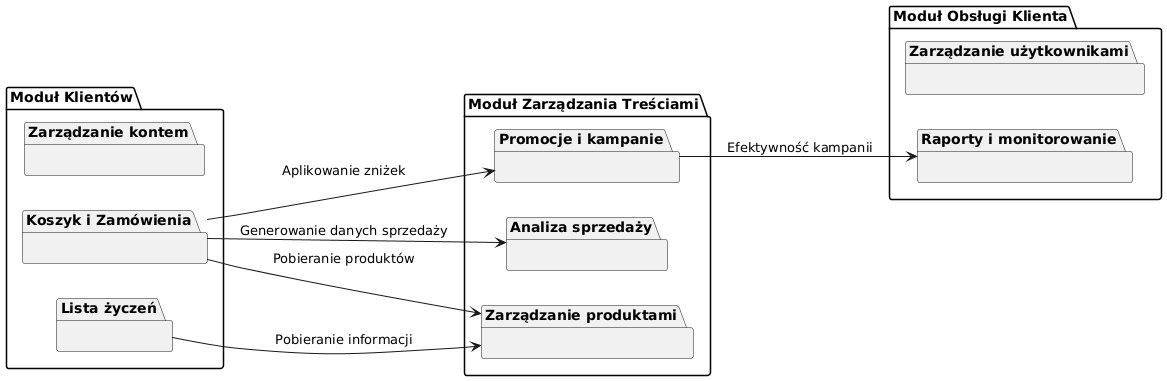

The diagram above was rendered by PlantUML. Its source (embedded in the PNG):
@startuml
left to right direction
package "Moduł Klientów" {
    package "Zarządzanie kontem" {
    }
    package "Koszyk i Zamówienia" {
    }
    package "Lista życzeń" {
    }
}

package "Moduł Zarządzania Treściami" {
    package "Zarządzanie produktami" {
    }
    package "Promocje i kampanie" {
    }
    package "Analiza sprzedaży" {
    }
}

package "Moduł Obsługi Klienta" {
    package "Zarządzanie użytkownikami" {
    }
    
    package "Raporty i monitorowanie" {
    }
}



"Koszyk i Zamówienia" --> "Zarządzanie produktami" : Pobieranie produktów
"Koszyk i Zamówienia" --> "Promocje i kampanie" : Aplikowanie zniżek
"Koszyk i Zamówienia" --> "Analiza sprzedaży" : Generowanie danych sprzedaży
"Lista życzeń" --> "Zarządzanie produktami" : Pobieranie informacji

"Promocje i kampanie" --> "Raporty i monitorowanie" : Efektywność kampanii
@enduml